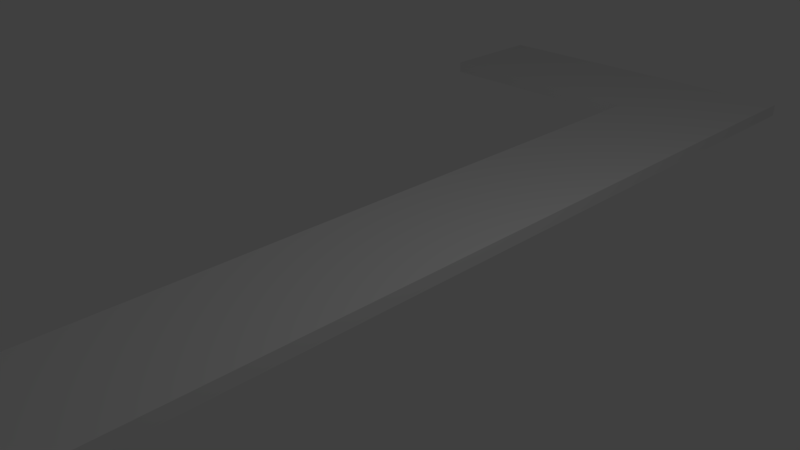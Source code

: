 # Source: LabTable.blend  (saved by Blender 2.77.0; exported with 4.5.12 LTS)
import bpy
from mathutils import Matrix  # noqa: F401  (used for matrix-valued properties, if any)

bpy.ops.wm.read_factory_settings(use_empty=True)
scene = bpy.context.scene
scene.name = 'Scene'

# ---- collections
col_collection_1 = bpy.data.collections.new('Collection 1'); scene.collection.children.link(col_collection_1)

# ---- materials (node trees are filled in below, after node groups)
mat_material = bpy.data.materials.new('Material')
mat_material.alpha_threshold = 0.0
mat_material.use_transparent_shadow = False
mat_material.roughness = 0.5
mat_material.line_color = (0.0, 0.0, 0.0, 1.0)

# ---- material node trees

# ---- world
world_world = bpy.data.worlds.new('World'); scene.world = world_world
world_world.color = (0.05088, 0.05088, 0.05088)
world_world.use_sun_shadow = False
world_world.sun_shadow_jitter_overblur = 0.0
world_world.cycles.sampling_method = 'MANUAL'

# ---- cameras
cam_camera = bpy.data.cameras.new('Camera')
cam_camera.clip_end = 100.0
cam_camera.lens = 35.0
cam_camera.sensor_width = 32.0
cam_camera.sensor_height = 18.0
cam_camera.ortho_scale = 7.314
cam_camera.dof.focus_distance = 0.0
cam_camera.dof.aperture_fstop = 128.0

# ---- lights
light_lamp = bpy.data.lights.new('Lamp', 'POINT')
light_lamp.transmission_factor = 0.0
light_lamp.cutoff_distance = 30.0
light_lamp.energy = 100.0
light_lamp.shadow_buffer_clip_start = 1.001
light_lamp.shadow_soft_size = 0.1
light_lamp.shadow_maximum_resolution = 0.006
light_lamp.use_absolute_resolution = True

# ---- meshes
me_cube = bpy.data.meshes.new('Cube')
me_cube.from_pydata([(1.0, 6.955, -0.1), (1.0, -7.067, -0.1), (-1.0, -7.067, -0.1), (-1.0, 6.955, -0.1), (1.0, 6.955, 0.1), (1.0, -7.067, 0.1), (-1.0, -7.067, 0.1), (-1.0, 6.955, 0.1), (1.0, 8.955, -0.1), (-1.0, 8.955, -0.1), (1.0, 8.955, 0.1), (-1.0, 8.955, 0.1), (-5.0, 6.955, -0.1), (-5.0, 6.955, 0.09999), (-5.0, 8.955, -0.1), (-5.0, 8.955, 0.1)], [], [(0, 1, 2, 3), (4, 7, 6, 5), (0, 4, 5, 1), (1, 5, 6, 2), (2, 6, 7, 3), (7, 4, 10, 11), (10, 8, 9, 11), (3, 7, 13, 12), (0, 3, 9, 8), (4, 0, 8, 10), (12, 13, 15, 14), (9, 3, 12, 14), (11, 9, 14, 15), (7, 11, 15, 13)])
me_cube.materials.append(mat_material)
me_cube.use_remesh_preserve_volume = False
me_cube.use_remesh_preserve_attributes = False
me_cube.use_mirror_vertex_groups = False
me_cube.update()

# ---- objects
ob_cube = bpy.data.objects.new('Cube', me_cube)
ob_lamp = bpy.data.objects.new('Lamp', light_lamp)
ob_camera = bpy.data.objects.new('Camera', cam_camera)

# ---- transforms, parenting, visibility, modifiers, constraints
ob_cube.location = (0.0, 0.0, 0.0)
ob_cube.lock_rotations_4d = False
ob_cube.empty_display_type = 'ARROWS'
ob_cube.lineart.crease_threshold = 0.0
ob_lamp.location = (4.076, 1.005, 5.904)
ob_lamp.rotation_euler = (0.6503, 0.05522, 1.866)
ob_lamp.lock_rotations_4d = False
ob_lamp.empty_display_type = 'ARROWS'
ob_lamp.color = (0.0, 0.0, 0.0, 0.0)
ob_lamp.lineart.crease_threshold = 0.0
ob_camera.location = (7.481, -6.508, 5.344)
ob_camera.rotation_euler = (1.109, 0.01082, 0.8149)
ob_camera.lock_rotations_4d = False
ob_camera.empty_display_type = 'ARROWS'
ob_camera.color = (0.0, 0.0, 0.0, 0.0)
ob_camera.display_type = 'WIRE'
ob_camera.lineart.crease_threshold = 0.0

# ---- collection membership
col_collection_1.objects.link(ob_cube)
col_collection_1.objects.link(ob_lamp)
col_collection_1.objects.link(ob_camera)

# ---- scene / render settings (as saved in the file)
scene.camera = ob_camera
scene.frame_start = 1; scene.frame_end = 250; scene.frame_set(1)
scene.render.engine = 'BLENDER_EEVEE_NEXT'
scene.render.resolution_percentage = 50
scene.render.dither_intensity = 0.0
scene.cycles.use_denoising = False
scene.cycles.samples = 128
scene.cycles.sampling_pattern = 'TABULATED_SOBOL'
scene.cycles.light_sampling_threshold = 0.0
scene.cycles.use_adaptive_sampling = False
scene.cycles.use_light_tree = False
scene.cycles.blur_glossy = 0.0
scene.cycles.sample_clamp_indirect = 0.0
scene.view_settings.view_transform = 'Standard'
bpy.context.view_layer.update()
